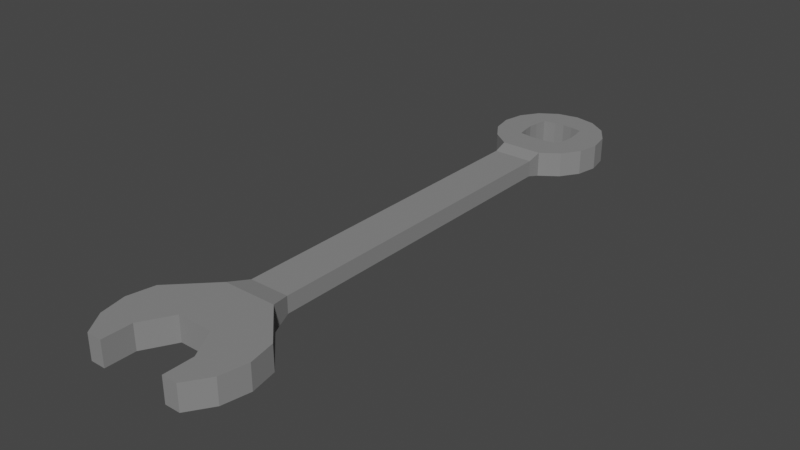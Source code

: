 # Source: Wrench2.blend  (saved by Blender 2.81.16; exported with 4.5.12 LTS)
import bpy
from mathutils import Matrix  # noqa: F401  (used for matrix-valued properties, if any)

bpy.ops.wm.read_factory_settings(use_empty=True)
scene = bpy.context.scene
scene.name = 'Scene'

# ---- materials (node trees are filled in below, after node groups)
mat_wrenchmetal = bpy.data.materials.new('WrenchMetal')
mat_wrenchmetal.alpha_threshold = 0.0
mat_wrenchmetal.use_transparent_shadow = False
mat_wrenchmetal.line_color = (0.0, 0.0, 0.0, 1.0)

# ---- material node trees
mat_wrenchmetal.use_nodes = True; mat_wrenchmetal.node_tree.nodes.clear()
_N = mat_wrenchmetal.node_tree.nodes; _L = mat_wrenchmetal.node_tree.links
n0 = _N.new('ShaderNodeOutputMaterial'); n0.name = 'Material Output'; n0.location = (300, 300)
n1 = _N.new('ShaderNodeBsdfPrincipled'); n1.name = 'Principled BSDF'; n1.location = (10, 300)
n1.distribution = 'GGX'
n1.subsurface_method = 'BURLEY'
n1.inputs[0].default_value = (0.233, 0.233, 0.233, 1.0)
n1.inputs[2].default_value = 1.0
n1.inputs[3].default_value = 1.45
n1.inputs[27].default_value = (0.0, 0.0, 0.0, 1.0)
n1.inputs[28].default_value = 1.0
_L.new(n1.outputs[0], n0.inputs[0])
n0.is_active_output = True

# ---- world
world_world = bpy.data.worlds.new('World'); scene.world = world_world
world_world.use_nodes = True; world_world.node_tree.nodes.clear()
_N = world_world.node_tree.nodes; _L = world_world.node_tree.links
n0 = _N.new('ShaderNodeOutputWorld'); n0.name = 'World Output'; n0.location = (300, 300)
n1 = _N.new('ShaderNodeBackground'); n1.name = 'Background'; n1.location = (10, 300)
n1.inputs[0].default_value = (0.05088, 0.05088, 0.05088, 1.0)
_L.new(n1.outputs[0], n0.inputs[0])
n0.is_active_output = True
world_world.color = (0.05088, 0.05088, 0.05088)
world_world.use_sun_shadow = False
world_world.sun_shadow_jitter_overblur = 0.0

# ---- meshes
me_circle_001 = bpy.data.meshes.new('Circle.001')
me_circle_001.from_pydata([(0.72, 2.792, -0.1774), (0.7793, 2.494, -0.1774), (0.72, 2.196, -0.1774), (0.5511, 1.943, -0.1774), (0.2982, 1.758, -0.1773), (-0.2982, 1.758, -0.1773), (-0.5511, 1.943, -0.1774), (-0.72, 2.196, -0.1774), (-0.7793, 2.494, -0.1774), (-0.72, 2.792, -0.1774), (-0.5511, 3.045, -0.1774), (0.4906, -4.765, -0.1774), (-0.4906, -4.765, -0.1774), (-0.2519, -4.345, -0.1774), (-0.4906, -5.184, -0.1774), (0.7071, -5.184, -0.1774), (0.4906, -5.184, -0.1774), (0.2519, -4.345, -0.1774), (0.9239, -4.86, -0.1774), (1.0, -4.477, -0.1774), (0.9239, -4.094, -0.1774), (0.3827, -3.553, -0.1774), (-0.3827, -3.553, -0.1774), (-0.9239, -4.094, -0.1774), (-1.0, -4.477, -0.1774), (-0.9239, -4.86, -0.1774), (-0.7071, -5.184, -0.1774), (-0.2982, 3.214, -0.1774), (-9.223e-08, 3.273, -0.1774), (0.2872, -3.257, -0.1168), (0.2872, 1.549, -0.1168), (-0.2872, 1.549, -0.1168), (-0.2872, -3.257, -0.1168), (0.2982, 3.214, -0.1774), (0.5511, 3.045, -0.1774), (0.3404, 2.662, -0.1774), (0.3536, 2.521, -0.1774), (0.3404, 2.38, -0.1774), (0.3107, 2.211, -0.1774), (0.1059, 2.185, -0.1774), (-0.1059, 2.185, -0.1774), (-0.3107, 2.211, -0.1774), (-0.3404, 2.38, -0.1774), (-0.3536, 2.521, -0.1774), (-0.3404, 2.662, -0.1774), (-0.3107, 2.832, -0.1774), (-0.141, 2.862, -0.1774), (9.286e-09, 2.875, -0.1774), (0.141, 2.862, -0.1774), (0.3107, 2.832, -0.1774), (0.72, 2.792, 0.1774), (0.7793, 2.494, 0.1774), (0.72, 2.196, 0.1774), (0.5511, 1.943, 0.1774), (0.2982, 1.758, 0.1773), (-0.2982, 1.758, 0.1773), (-0.5511, 1.943, 0.1774), (-0.72, 2.196, 0.1774), (-0.7793, 2.494, 0.1774), (-0.72, 2.792, 0.1774), (-0.5511, 3.045, 0.1774), (0.4906, -4.765, 0.1774), (-0.4906, -4.765, 0.1774), (-0.2519, -4.345, 0.1774), (-0.4906, -5.184, 0.1774), (0.7071, -5.184, 0.1774), (0.4906, -5.184, 0.1774), (0.2519, -4.345, 0.1774), (0.9239, -4.86, 0.1774), (1.0, -4.477, 0.1774), (0.9239, -4.094, 0.1774), (0.3827, -3.553, 0.1774), (-0.3827, -3.553, 0.1774), (-0.9239, -4.094, 0.1774), (-1.0, -4.477, 0.1774), (-0.9239, -4.86, 0.1774), (-0.7071, -5.184, 0.1774), (-0.2982, 3.214, 0.1774), (-9.223e-08, 3.273, 0.1774), (0.2872, -3.257, 0.1168), (0.2872, 1.549, 0.1168), (-0.2872, 1.549, 0.1168), (-0.2872, -3.257, 0.1168), (0.2982, 3.214, 0.1774), (0.5511, 3.045, 0.1774), (0.3404, 2.662, 0.1774), (0.3536, 2.521, 0.1774), (0.3404, 2.38, 0.1774), (0.3107, 2.211, 0.1774), (0.1059, 2.185, 0.1774), (-0.1059, 2.185, 0.1774), (-0.3107, 2.211, 0.1774), (-0.3404, 2.38, 0.1774), (-0.3536, 2.521, 0.1774), (-0.3404, 2.662, 0.1774), (-0.3107, 2.832, 0.1774), (-0.141, 2.862, 0.1774), (9.286e-09, 2.875, 0.1774), (0.141, 2.862, 0.1774), (0.3107, 2.832, 0.1774)], [], [(26, 14, 12, 25), (12, 13, 24, 25), (24, 13, 22, 23), (16, 11, 18, 15), (18, 11, 17, 19), (21, 20, 19, 17), (17, 21, 22, 13), (29, 32, 22, 21), (29, 30, 31, 32), (4, 5, 31, 30), (6, 41, 42, 7), (10, 45, 46, 27), (7, 42, 43, 8), (33, 48, 49, 34), (34, 49, 35, 0), (0, 35, 36, 1), (9, 44, 45, 10), (28, 47, 48, 33), (2, 37, 38, 3), (8, 43, 44, 9), (1, 36, 37, 2), (5, 40, 41, 6), (3, 38, 39, 4), (4, 39, 40, 5), (27, 46, 47, 28), (76, 75, 62, 64), (62, 75, 74, 63), (74, 73, 72, 63), (66, 65, 68, 61), (68, 69, 67, 61), (71, 67, 69, 70), (67, 63, 72, 71), (79, 71, 72, 82), (79, 82, 81, 80), (54, 80, 81, 55), (56, 57, 92, 91), (60, 77, 96, 95), (57, 58, 93, 92), (83, 84, 99, 98), (84, 50, 85, 99), (50, 51, 86, 85), (59, 60, 95, 94), (78, 83, 98, 97), (52, 53, 88, 87), (58, 59, 94, 93), (51, 52, 87, 86), (55, 56, 91, 90), (53, 54, 89, 88), (54, 55, 90, 89), (77, 78, 97, 96), (17, 11, 61, 67), (46, 45, 95, 96), (5, 6, 56, 55), (9, 10, 60, 59), (47, 46, 96, 97), (12, 14, 64, 62), (49, 48, 98, 99), (8, 9, 59, 58), (17, 13, 63, 67), (36, 35, 85, 86), (6, 7, 57, 56), (1, 2, 52, 51), (16, 15, 65, 66), (38, 37, 87, 88), (7, 8, 58, 57), (3, 4, 54, 53), (13, 12, 62, 63), (41, 40, 90, 91), (34, 0, 50, 84), (27, 28, 78, 77), (11, 16, 66, 61), (40, 39, 89, 90), (28, 33, 83, 78), (26, 25, 75, 76), (14, 26, 76, 64), (42, 41, 91, 92), (32, 31, 81, 82), (15, 18, 68, 65), (43, 42, 92, 93), (30, 29, 79, 80), (18, 19, 69, 68), (35, 49, 99, 85), (10, 27, 77, 60), (19, 20, 70, 69), (48, 47, 97, 98), (33, 34, 84, 83), (20, 21, 71, 70), (45, 44, 94, 95), (31, 5, 55, 81), (0, 1, 51, 50), (23, 22, 72, 73), (44, 43, 93, 94), (29, 21, 71, 79), (2, 3, 53, 52), (24, 23, 73, 74), (37, 36, 86, 87), (22, 32, 82, 72), (4, 30, 80, 54), (25, 24, 74, 75), (39, 38, 88, 89)])
_uv = me_circle_001.uv_layers.new(name='UVMap')
_uv.uv.foreach_set('vector', [0.0, 0.0, 0.0, 0.0, 0.0, 0.0, 0.0, 0.0, 0.0, 0.0, 0.0, 0.0, 0.0, 0.0, 0.0, 0.0, 0.0, 0.0, 0.0, 0.0, 0.0, 0.0, 0.0, 0.0, 0.0, 0.0, 0.0, 0.0, 0.0, 0.0, 0.0, 0.0, 0.0, 0.0, 0.0, 0.0, 0.0, 0.0, 0.0, 0.0, 0.0, 0.0, 0.0, 0.0, 0.0, 0.0, 0.0, 0.0, 0.0, 0.0, 0.0, 0.0, 0.0, 0.0, 0.0, 0.0, 0.0, 0.0, 0.0, 0.0, 0.0, 0.0, 0.0, 0.0, 0.0, 0.0, 0.0, 0.0, 0.0, 0.0, 0.0, 0.0, 0.0, 0.0, 0.0, 0.0, 0.0, 0.0, 0.0, 0.0, 0.0, 0.0, 0.0, 0.0, 0.0, 0.0, 0.0, 0.0, 0.0, 0.0, 0.0, 0.0, 0.0, 0.0, 0.0, 0.0, 0.0, 0.0, 0.0, 0.0, 0.0, 0.0, 0.0, 0.0, 0.0, 0.0, 0.0, 0.0, 0.0, 0.0, 0.0, 0.0, 0.0, 0.0, 0.0, 0.0, 0.0, 0.0, 0.0, 0.0, 0.0, 0.0, 0.0, 0.0, 0.0, 0.0, 0.0, 0.0, 0.0, 0.0, 0.0, 0.0, 0.0, 0.0, 0.0, 0.0, 0.0, 0.0, 0.0, 0.0, 0.0, 0.0, 0.0, 0.0, 0.0, 0.0, 0.0, 0.0, 0.0, 0.0, 0.0, 0.0, 0.0, 0.0, 0.0, 0.0, 0.0, 0.0, 0.0, 0.0, 0.0, 0.0, 0.0, 0.0, 0.0, 0.0, 0.0, 0.0, 0.0, 0.0, 0.0, 0.0, 0.0, 0.0, 0.0, 0.0, 0.0, 0.0, 0.0, 0.0, 0.0, 0.0, 0.0, 0.0, 0.0, 0.0, 0.0, 0.0, 0.0, 0.0, 0.0, 0.0, 0.0, 0.0, 0.0, 0.0, 0.0, 0.0, 0.0, 0.0, 0.0, 0.0, 0.0, 0.0, 0.0, 0.0, 0.0, 0.0, 0.0, 0.0, 0.0, 0.0, 0.0, 0.0, 0.0, 0.0, 0.0, 0.0, 0.0, 0.0, 0.0, 0.0, 0.0, 0.0, 0.0, 0.0, 0.0, 0.0, 0.0, 0.0, 0.0, 0.0, 0.0, 0.0, 0.0, 0.0, 0.0, 0.0, 0.0, 0.0, 0.0, 0.0, 0.0, 0.0, 0.0, 0.0, 0.0, 0.0, 0.0, 0.0, 0.0, 0.0, 0.0, 0.0, 0.0, 0.0, 0.0, 0.0, 0.0, 0.0, 0.0, 0.0, 0.0, 0.0, 0.0, 0.0, 0.0, 0.0, 0.0, 0.0, 0.0, 0.0, 0.0, 0.0, 0.0, 0.0, 0.0, 0.0, 0.0, 0.0, 0.0, 0.0, 0.0, 0.0, 0.0, 0.0, 0.0, 0.0, 0.0, 0.0, 0.0, 0.0, 0.0, 0.0, 0.0, 0.0, 0.0, 0.0, 0.0, 0.0, 0.0, 0.0, 0.0, 0.0, 0.0, 0.0, 0.0, 0.0, 0.0, 0.0, 0.0, 0.0, 0.0, 0.0, 0.0, 0.0, 0.0, 0.0, 0.0, 0.0, 0.0, 0.0, 0.0, 0.0, 0.0, 0.0, 0.0, 0.0, 0.0, 0.0, 0.0, 0.0, 0.0, 0.0, 0.0, 0.0, 0.0, 0.0, 0.0, 0.0, 0.0, 0.0, 0.0, 0.0, 0.0, 0.0, 0.0, 0.0, 0.0, 0.0, 0.0, 0.0, 0.0, 0.0, 0.0, 0.0, 0.0, 0.0, 0.0, 0.0, 0.0, 0.0, 0.0, 0.0, 0.0, 0.0, 0.0, 0.0, 0.0, 0.0, 0.0, 0.0, 0.0, 0.0, 0.0, 0.0, 0.0, 0.0, 0.0, 0.0, 0.0, 0.0, 0.0, 0.0, 0.0, 0.0, 0.0, 0.0, 0.0, 0.0, 0.0, 0.0, 0.0, 0.0, 0.0, 0.0, 0.0, 0.0, 0.0, 0.0, 0.0, 0.0, 0.0, 0.0, 0.0, 0.0, 0.0, 0.0, 0.0, 0.0, 0.0, 0.0, 0.0, 0.0, 0.0, 0.0, 0.0, 0.0, 0.0, 0.0, 0.0, 0.0, 0.0, 0.0, 0.0, 0.0, 0.0, 0.0, 0.0, 0.0, 0.0, 0.0, 0.0, 0.0, 0.0, 0.0, 0.0, 0.0, 0.0, 0.0, 0.0, 0.0, 0.0, 0.0, 0.0, 0.0, 0.0, 0.0, 0.0, 0.0, 0.0, 0.0, 0.0, 0.0, 0.0, 0.0, 0.0, 0.0, 0.0, 0.0, 0.0, 0.0, 0.0, 0.0, 0.0, 0.0, 0.0, 0.0, 0.0, 0.0, 0.0, 0.0, 0.0, 0.0, 0.0, 0.0, 0.0, 0.0, 0.0, 0.0, 0.0, 0.0, 0.0, 0.0, 0.0, 0.0, 0.0, 0.0, 0.0, 0.0, 0.0, 0.0, 0.0, 0.0, 0.0, 0.0, 0.0, 0.0, 0.0, 0.0, 0.0, 0.0, 0.0, 0.0, 0.0, 0.0, 0.0, 0.0, 0.0, 0.0, 0.0, 0.0, 0.0, 0.0, 0.0, 0.0, 0.0, 0.0, 0.0, 0.0, 0.0, 0.0, 0.0, 0.0, 0.0, 0.0, 0.0, 0.0, 0.0, 0.0, 0.0, 0.0, 0.0, 0.0, 0.0, 0.0, 0.0, 0.0, 0.0, 0.0, 0.0, 0.0, 0.0, 0.0, 0.0, 0.0, 0.0, 0.0, 0.0, 0.0, 0.0, 0.0, 0.0, 0.0, 0.0, 0.0, 0.0, 0.0, 0.0, 0.0, 0.0, 0.0, 0.0, 0.0, 0.0, 0.0, 0.0, 0.0, 0.0, 0.0, 0.0, 0.0, 0.0, 0.0, 0.0, 0.0, 0.0, 0.0, 0.0, 0.0, 0.0, 0.0, 0.0, 0.0, 0.0, 0.0, 0.0, 0.0, 0.0, 0.0, 0.0, 0.0, 0.0, 0.0, 0.0, 0.0, 0.0, 0.0, 0.0, 0.0, 0.0, 0.0, 0.0, 0.0, 0.0, 0.0, 0.0, 0.0, 0.0, 0.0, 0.0, 0.0, 0.0, 0.0, 0.0, 0.0, 0.0, 0.0, 0.0, 0.0, 0.0, 0.0, 0.0, 0.0, 0.0, 0.0, 0.0, 0.0, 0.0, 0.0, 0.0, 0.0, 0.0, 0.0, 0.0, 0.0, 0.0, 0.0, 0.0, 0.0, 0.0, 0.0, 0.0, 0.0, 0.0, 0.0, 0.0, 0.0, 0.0, 0.0, 0.0, 0.0, 0.0, 0.0, 0.0, 0.0, 0.0, 0.0, 0.0, 0.0, 0.0, 0.0, 0.0, 0.0, 0.0, 0.0, 0.0, 0.0, 0.0, 0.0, 0.0, 0.0, 0.0, 0.0, 0.0, 0.0, 0.0, 0.0, 0.0, 0.0, 0.0, 0.0, 0.0, 0.0, 0.0, 0.0, 0.0, 0.0, 0.0, 0.0, 0.0, 0.0, 0.0, 0.0, 0.0, 0.0, 0.0, 0.0, 0.0, 0.0, 0.0, 0.0, 0.0, 0.0, 0.0, 0.0, 0.0, 0.0, 0.0, 0.0, 0.0, 0.0, 0.0, 0.0, 0.0, 0.0, 0.0, 0.0, 0.0, 0.0, 0.0, 0.0, 0.0, 0.0, 0.0, 0.0, 0.0, 0.0, 0.0, 0.0, 0.0, 0.0, 0.0, 0.0, 0.0, 0.0, 0.0, 0.0, 0.0, 0.0, 0.0, 0.0, 0.0, 0.0, 0.0, 0.0, 0.0, 0.0, 0.0, 0.0, 0.0, 0.0, 0.0, 0.0, 0.0, 0.0, 0.0, 0.0, 0.0, 0.0, 0.0, 0.0, 0.0, 0.0, 0.0, 0.0, 0.0, 0.0, 0.0, 0.0, 0.0, 0.0, 0.0, 0.0, 0.0, 0.0, 0.0, 0.0, 0.0, 0.0, 0.0, 0.0, 0.0, 0.0, 0.0, 0.0, 0.0, 0.0, 0.0, 0.0, 0.0, 0.0, 0.0, 0.0, 0.0, 0.0, 0.0, 0.0, 0.0, 0.0])
me_circle_001.materials.append(mat_wrenchmetal)
me_circle_001.use_remesh_fix_poles = True
me_circle_001.use_remesh_preserve_attributes = False
me_circle_001.use_mirror_vertex_groups = False
me_circle_001.update()

# ---- objects
ob_wrench2 = bpy.data.objects.new('Wrench2', me_circle_001)

# ---- transforms, parenting, visibility, modifiers, constraints
ob_wrench2.location = (0.08054, 1.009, 0.2095)
ob_wrench2.lineart.crease_threshold = 0.0

# ---- collection membership
scene.collection.objects.link(ob_wrench2)

# ---- scene / render settings (as saved in the file)
scene.frame_start = 1; scene.frame_end = 250; scene.frame_set(1)
scene.render.engine = 'BLENDER_EEVEE_NEXT'
scene.cycles.use_denoising = False
scene.cycles.samples = 128
scene.cycles.sampling_pattern = 'TABULATED_SOBOL'
scene.cycles.use_adaptive_sampling = False
scene.cycles.use_light_tree = False
scene.view_settings.view_transform = 'Filmic'
bpy.context.view_layer.update()

# ---- added for rendering (the .blend has no active camera and no usable light): camera, sun
cam_auto = bpy.data.cameras.new('AutoCamera')
cam_auto.lens = 50.0
cam_auto.sensor_width = 36.0
cam_auto.clip_end = 1000.0
ob_auto_camera = bpy.data.objects.new('AutoCamera', cam_auto)
scene.collection.objects.link(ob_auto_camera)
ob_auto_camera.location = (8.12825, -9.60351, 6.64763)
ob_auto_camera.rotation_euler = (1.09748, -7.21219e-08, 0.694738)
scene.camera = ob_auto_camera
light_auto_sun = bpy.data.lights.new('AutoSun', 'SUN')
light_auto_sun.energy = 3.0
light_auto_sun.angle = 0.0523599
ob_auto_sun = bpy.data.objects.new('AutoSun', light_auto_sun)
scene.collection.objects.link(ob_auto_sun)
ob_auto_sun.rotation_euler = (0.872665, 0.174533, 0.523599)
bpy.context.view_layer.update()
